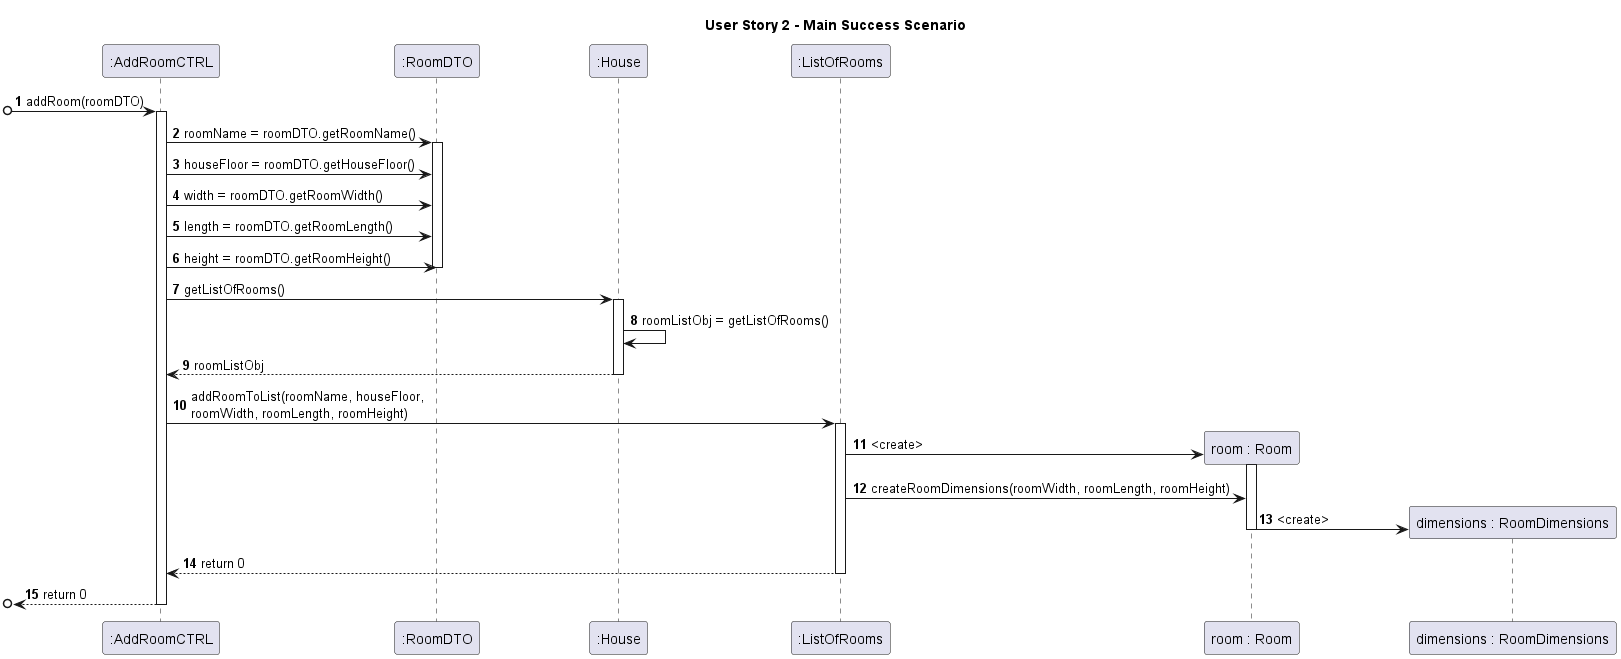

The diagram above was rendered by PlantUML. Its source (embedded in the PNG):
@startuml
autonumber
title User Story 2 - Main Success Scenario
participant ":AddRoomCTRL" as C
participant ":RoomDTO" as dto
participant ":House" as H
participant ":ListOfRooms" as LOR
participant "room : Room" as R
participant "dimensions : RoomDimensions" as RD
skinparam ParticipantPadding 50

[o-> C : addRoom(roomDTO)
activate C
C -> dto : roomName = roomDTO.getRoomName()
activate dto
C -> dto : houseFloor = roomDTO.getHouseFloor()
C -> dto : width = roomDTO.getRoomWidth()
C -> dto : length = roomDTO.getRoomLength()
C -> dto : height = roomDTO.getRoomHeight()
deactivate dto
C -> H : getListOfRooms()
activate H
H -> H : roomListObj = getListOfRooms()
H --> C : roomListObj
deactivate H
C -> LOR : addRoomToList(roomName, houseFloor,\nroomWidth, roomLength, roomHeight)
activate LOR
LOR -> R** : <create>
activate R
LOR -> R : createRoomDimensions(roomWidth, roomLength, roomHeight)
R -> RD** : <create>
deactivate R
LOR --> C : return 0
deactivate LOR
[o<-- C : return 0
deactivate C
@enduml